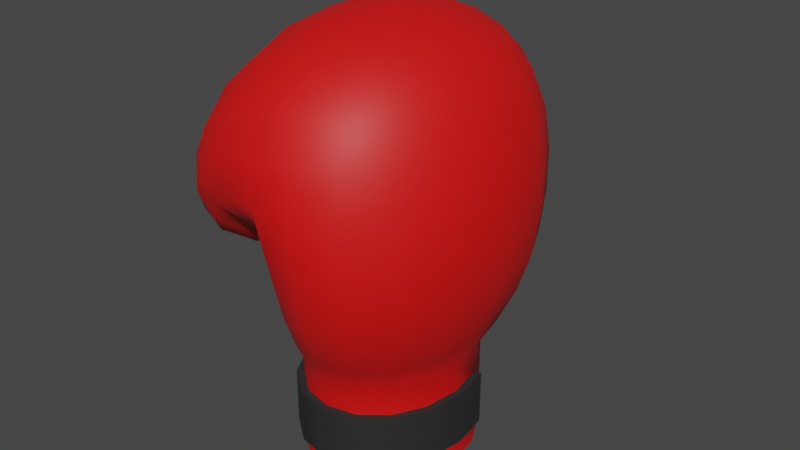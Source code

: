 # Source: Boxing_Gloves.blend  (saved by Blender 3.3.6; exported with 4.5.12 LTS)
import bpy
from mathutils import Matrix  # noqa: F401  (used for matrix-valued properties, if any)

bpy.ops.wm.read_factory_settings(use_empty=True)
scene = bpy.context.scene
scene.name = 'Scene'

# ---- collections
col_collection = bpy.data.collections.new('Collection'); scene.collection.children.link(col_collection)

# ---- materials (node trees are filled in below, after node groups)
mat_material = bpy.data.materials.new('Material')
mat_material.alpha_threshold = 0.0
mat_material.use_transparent_shadow = False
mat_material.roughness = 0.5
mat_material.line_color = (0.0, 0.0, 0.0, 1.0)
mat_material_001 = bpy.data.materials.new('Material.001')
mat_material_001.use_transparent_shadow = False

# ---- node groups
ng_auto_smooth = bpy.data.node_groups.new('Auto Smooth', 'GeometryNodeTree')
_s = ng_auto_smooth.interface.new_socket(name='Geometry', in_out='OUTPUT', socket_type='NodeSocketGeometry')
_s = ng_auto_smooth.interface.new_socket(name='Geometry', in_out='INPUT', socket_type='NodeSocketGeometry')
_s = ng_auto_smooth.interface.new_socket(name='Angle', in_out='INPUT', socket_type='NodeSocketFloat')
_s.subtype = 'ANGLE'
_s.min_value = 0.0
_s.max_value = 3.142
ng_auto_smooth.is_modifier = True
_N = ng_auto_smooth.nodes; _L = ng_auto_smooth.links
n0 = _N.new('NodeGroupOutput'); n0.name = 'Group Output'; n0.location = (480, -100)
n1 = _N.new('NodeGroupInput'); n1.name = 'Group Input'; n1.location = (-420, -300)
n2 = _N.new('NodeGroupInput'); n2.name = 'Group Input.001'; n2.location = (-60, -100)
n3 = _N.new('GeometryNodeSetShadeSmooth'); n3.name = 'Set Shade Smooth'; n3.location = (120, -100)
n3.domain = 'EDGE'
n4 = _N.new('GeometryNodeSetShadeSmooth'); n4.name = 'Set Shade Smooth.001'; n4.location = (300, -100)
n5 = _N.new('GeometryNodeInputMeshEdgeAngle'); n5.name = 'Edge Angle'; n5.location = (-420, -220)
n6 = _N.new('GeometryNodeInputEdgeSmooth'); n6.name = 'Is Edge Smooth'; n6.location = (-60, -160)
n7 = _N.new('GeometryNodeInputShadeSmooth'); n7.name = 'Is Face Smooth'; n7.location = (-240, -340)
n8 = _N.new('FunctionNodeBooleanMath'); n8.name = 'Boolean Math'; n8.location = (-60, -220)
n9 = _N.new('FunctionNodeCompare'); n9.name = 'Compare'; n9.location = (-240, -180)
n9.operation = 'LESS_EQUAL'
_L.new(n5.outputs[0], n9.inputs[0])
_L.new(n4.outputs[0], n0.inputs[0])
_L.new(n1.outputs[1], n9.inputs[1])
_L.new(n9.outputs[0], n8.inputs[0])
_L.new(n7.outputs[0], n8.inputs[1])
_L.new(n2.outputs[0], n3.inputs[0])
_L.new(n6.outputs[0], n3.inputs[1])
_L.new(n3.outputs[0], n4.inputs[0])
_L.new(n8.outputs[0], n3.inputs[2])
n0.is_active_output = True

# ---- material node trees
mat_material.use_nodes = True; mat_material.node_tree.nodes.clear()
_N = mat_material.node_tree.nodes; _L = mat_material.node_tree.links
n0 = _N.new('ShaderNodeOutputMaterial'); n0.name = 'Material Output'; n0.location = (300, 300)
n1 = _N.new('ShaderNodeBsdfPrincipled'); n1.name = 'Principled BSDF'; n1.location = (10, 300)
n1.distribution = 'GGX'
n1.subsurface_method = 'RANDOM_WALK_SKIN'
n1.inputs[0].default_value = (0.8, 0.003788, 0.003788, 1.0)
n1.inputs[2].default_value = 0.5709
n1.inputs[3].default_value = 1.45
n1.inputs[27].default_value = (0.0, 0.0, 0.0, 1.0)
n1.inputs[28].default_value = 1.0
_L.new(n1.outputs[0], n0.inputs[0])
n0.is_active_output = True
mat_material_001.use_nodes = True; mat_material_001.node_tree.nodes.clear()
_N = mat_material_001.node_tree.nodes; _L = mat_material_001.node_tree.links
n0 = _N.new('ShaderNodeBsdfPrincipled'); n0.name = 'Principled BSDF'; n0.location = (10, 300)
n0.distribution = 'GGX'
n0.subsurface_method = 'RANDOM_WALK_SKIN'
n0.inputs[0].default_value = (0.01739, 0.01739, 0.01739, 1.0)
n0.inputs[2].default_value = 0.8543
n0.inputs[3].default_value = 1.45
n0.inputs[27].default_value = (0.0, 0.0, 0.0, 1.0)
n0.inputs[28].default_value = 1.0
n1 = _N.new('ShaderNodeOutputMaterial'); n1.name = 'Material Output'; n1.location = (300, 300)
_L.new(n0.outputs[0], n1.inputs[0])
n1.is_active_output = True

# ---- world
world_world = bpy.data.worlds.new('World'); scene.world = world_world
world_world.use_nodes = True; world_world.node_tree.nodes.clear()
_N = world_world.node_tree.nodes; _L = world_world.node_tree.links
n0 = _N.new('ShaderNodeOutputWorld'); n0.name = 'World Output'; n0.location = (300, 300)
n1 = _N.new('ShaderNodeBackground'); n1.name = 'Background'; n1.location = (10, 300)
n1.inputs[0].default_value = (0.05088, 0.05088, 0.05088, 1.0)
_L.new(n1.outputs[0], n0.inputs[0])
n0.is_active_output = True
world_world.color = (0.05088, 0.05088, 0.05088)
world_world.use_sun_shadow = False
world_world.sun_shadow_jitter_overblur = 0.0

# ---- meshes
me_cube_001 = bpy.data.meshes.new('Cube.001')
me_cube_001.from_pydata([(-0.09944, -0.1216, -0.1), (-0.09944, -0.1216, 0.1), (-0.09944, 0.1216, -0.1), (-0.09799, 0.1205, 0.106), (0.09944, -0.1216, -0.1), (0.09944, -0.1216, 0.1), (0.09944, 0.1216, -0.1), (0.09952, 0.1216, 0.1003), (-0.1119, -0.1934, 0.623), (-0.1139, 0.188, 0.6228), (0.1349, 0.1344, 0.6204), (0.1351, -0.1525, 0.6204), (0.1716, 0.1914, 0.3639), (0.1826, -0.2042, 0.3642), (-0.06678, -0.2393, 0.3846), (-0.1423, 0.2169, 0.3753), (-0.2477, -0.1414, 0.4045), (-0.2491, 0.1406, 0.4044), (-0.1671, -0.1503, 0.2923), (-0.1759, 0.1449, 0.2911), (-0.1388, -1.676e-09, -0.1), (-0.1384, -0.0002664, 0.1014), (-0.0992, 0.1214, 0.001005), (2.421e-09, 0.1697, -0.1), (0.0006351, 0.1692, 0.1026), (0.09946, 0.1216, 5.034e-05), (0.1388, 0.0, -0.1), (0.1388, -1.49e-09, 0.1), (2.421e-09, -0.1697, -0.1), (2.98e-09, -0.1697, 0.1), (-0.1214, -0.001962, 0.6664), (0.02719, 0.174, 0.6515), (0.1568, -0.00929, 0.6378), (0.028, -0.1876, 0.6515), (0.168, 0.1789, 0.5149), (0.1537, -0.1811, 0.2242), (-0.08299, -0.288, 0.5124), (-0.1082, 0.1732, 0.246), (0.1502, 0.1768, 0.2244), (0.1712, -0.1948, 0.515), (-0.067, -0.1869, 0.2459), (-0.1035, 0.2726, 0.5091), (-0.005019, 0.2747, 0.3902), (0.06358, -0.2926, 0.3817), (-0.1004, -0.008473, 0.3956), (0.2312, -0.003174, 0.3572), (-0.2614, -4.796e-05, 0.3981), (-0.2116, -0.1737, 0.333), (-0.2167, 0.1706, 0.3324), (-0.164, -0.0008972, 0.2681), (-0.1618, 0.1809, 0.3385), (-0.2175, 0.1776, 0.5105), (-0.2146, -0.1798, 0.5108), (-0.1331, -0.1985, 0.3438), (0.0001058, 0.1696, 0.0004401), (0.2222, -0.00724, 0.5114), (-0.1905, 0.2493, 0.423), (0.04929, -0.2826, 0.5319), (0.03497, 0.2643, 0.531), (0.04444, 0.2643, 0.2352), (0.04347, -0.2547, 0.236), (-0.1108, -0.003279, 0.2508), (0.1974, -0.0004781, 0.2194), (-0.2217, -0.0002494, 0.2983), (-0.1725, -0.2605, 0.4254), (-0.2316, -0.0001984, 0.5411), (-0.1276, -0.003947, 0.3157), (0.0285, -0.006586, 0.6975), (-0.08252, 0.2136, 0.1551), (-0.02573, 0.2462, 0.1522), (-0.1734, 0.3261, 0.3475), (-0.1036, 0.2732, 0.2414), (-0.07912, 0.3674, 0.3607), (-0.01956, 0.321, 0.2371), (-0.1853, 0.2546, 0.44), (-0.1148, 0.2805, 0.4669), (-0.2156, 0.3289, 0.429), (-0.1455, 0.3556, 0.4556), (-0.1286, 0.06612, -0.1), (-0.1286, -0.06612, -0.1), (-0.09944, -0.1216, -0.05), (-0.09944, -0.1216, 0.05), (-0.1286, -0.06615, 0.1002), (-0.1276, 0.06535, 0.1042), (-0.09869, 0.121, 0.05314), (-0.09941, 0.1216, -0.04987), (0.05406, 0.1573, -0.1), (-0.05406, 0.1573, -0.1), (-0.05286, 0.1564, 0.105), (0.05431, 0.1571, 0.101), (0.09948, 0.1216, 0.05016), (0.09944, 0.1216, -0.04999), (0.1286, -0.06612, -0.1), (0.1286, 0.06612, -0.1), (0.1286, 0.06611, 0.1), (0.1286, -0.06612, 0.1), (0.09944, -0.1216, 0.05), (0.09944, -0.1216, -0.05), (-0.05406, -0.1573, -0.1), (0.05406, -0.1573, -0.1), (0.05406, -0.1573, 0.1), (-0.05406, -0.1573, 0.1), (-0.1193, -0.1045, 0.6551), (-0.1196, 0.1003, 0.6551), (-0.04447, 0.1844, 0.6481), (0.09207, 0.1557, 0.6388), (0.1494, 0.07581, 0.6322), (0.1495, -0.09436, 0.6322), (0.09246, -0.1726, 0.6388), (-0.04311, -0.1936, 0.6482), (0.1736, 0.189, 0.4404), (0.153, 0.1583, 0.5793), (0.1727, -0.1973, 0.2917), (0.1282, -0.1544, 0.161), (-0.07069, -0.2848, 0.447), (-0.09842, -0.2564, 0.5733), (-0.1249, 0.1908, 0.3084), (-0.1055, 0.1498, 0.18), (0.1274, 0.1528, 0.1613), (0.1644, 0.1886, 0.2917), (0.1537, -0.1757, 0.5793), (0.1816, -0.2038, 0.4406), (-0.08164, -0.1562, 0.1731), (-0.05916, -0.212, 0.3175), (-0.1059, 0.2482, 0.5726), (-0.1146, 0.2581, 0.4397), (-0.08148, 0.2502, 0.4128), (0.09833, 0.2438, 0.3733), (0.1285, -0.2655, 0.3731), (-0.004047, -0.2855, 0.3855), (-0.08336, -0.1315, 0.3945), (-0.1236, 0.1073, 0.3847), (0.2161, 0.1045, 0.3587), (0.2186, -0.112, 0.3588), (-0.2572, -0.08419, 0.4001), (-0.2576, 0.08394, 0.4001), (-0.1859, -0.1678, 0.3047), (-0.2349, -0.1621, 0.3708), (-0.2379, 0.1603, 0.3705), (-0.1929, 0.1635, 0.3038), (-0.1642, -0.09006, 0.2758), (-0.1688, 0.08708, 0.2751), (-0.1503, 0.1916, 0.3667), (-0.1697, 0.1655, 0.3089), (-0.2419, 0.1612, 0.4482), (-0.1735, 0.1861, 0.5734), (-0.1708, -0.1893, 0.5737), (-0.2398, -0.1625, 0.4485), (-0.1533, -0.1754, 0.3113), (-0.1063, -0.217, 0.376), (-0.1386, -0.0001387, 0.05075), (-0.1285, 0.06599, 0.0006925), (-0.1388, -5.551e-06, -0.04997), (-0.05386, 0.1572, 0.000831), (0.0003308, 0.1695, 0.05138), (0.0541, 0.1573, 0.0001746), (1.323e-05, 0.1697, -0.04995), (0.1286, 0.06612, 6.293e-06), (0.1388, -1.49e-09, 0.05), (0.1388, 0.0, -0.05), (2.98e-09, -0.1697, 0.05), (1.211e-09, -0.1697, -0.05), (0.2329, -0.005216, 0.4345), (0.208, 0.09408, 0.5115), (0.1976, -0.008764, 0.5809), (0.2087, -0.1089, 0.5116), (-0.1553, 0.2649, 0.4715), (-0.1773, 0.2325, 0.3755), (-0.2089, 0.2208, 0.3736), (-0.2044, 0.2303, 0.4711), (0.05975, -0.2955, 0.4579), (0.1155, -0.2522, 0.524), (0.03673, -0.2475, 0.5985), (-0.01951, -0.2917, 0.5303), (0.02306, 0.2688, 0.4574), (-0.0379, 0.2744, 0.528), (0.03302, 0.2334, 0.5982), (0.1071, 0.2347, 0.5237), (0.03448, 0.2304, 0.1703), (0.01161, 0.3009, 0.2367), (0.03472, 0.279, 0.3049), (0.09622, 0.2276, 0.2303), (0.02325, -0.2161, 0.1673), (0.1035, -0.2347, 0.2299), (0.05773, -0.2796, 0.3074), (-0.01693, -0.2388, 0.2414), (-0.123, -0.001568, 0.1765), (-0.09806, -0.1028, 0.2494), (-0.104, -0.005672, 0.3236), (-0.1101, 0.09284, 0.249), (0.1697, -5.977e-05, 0.1584), (0.1855, 0.09709, 0.2206), (0.2187, -0.001532, 0.2853), (0.1862, -0.09852, 0.2206), (-0.1917, -0.0003806, 0.2731), (-0.2191, -0.09413, 0.3069), (-0.2474, -0.0001451, 0.3408), (-0.2207, 0.09311, 0.3068), (-0.1345, -0.2786, 0.4747), (-0.1952, -0.2362, 0.4721), (-0.1972, -0.2279, 0.375), (-0.1504, -0.2491, 0.3799), (-0.1848, -0.0007164, 0.6116), (-0.2276, 0.09638, 0.5338), (-0.257, -3.078e-05, 0.4671), (-0.2272, -0.09702, 0.5338), (-0.1137, -0.006123, 0.3541), (-0.1246, -0.1103, 0.323), (-0.1433, -0.002128, 0.2845), (-0.1427, 0.09824, 0.3196), (0.02707, -0.1037, 0.6856), (0.09883, -0.008471, 0.6777), (0.02697, 0.09026, 0.6856), (-0.04759, -0.004143, 0.6948), (-0.05616, 0.2263, 0.1428), (-0.1334, 0.3048, 0.2953), (-0.09099, 0.2373, 0.1899), (-0.1329, 0.3629, 0.3515), (-0.0153, 0.2818, 0.1853), (-0.06529, 0.3079, 0.2389), (-0.04328, 0.3503, 0.2969), (-0.03918, 0.3309, 0.3713), (-0.01452, 0.2237, 0.1375), (-0.1746, 0.2732, 0.3525), (-0.1124, 0.2306, 0.2436), (-0.08969, 0.1823, 0.1413), (-0.1508, 0.2585, 0.4609), (-0.1882, 0.3504, 0.4474), (-0.1268, 0.3204, 0.4714), (-0.2122, 0.2886, 0.4369), (-0.171, 0.2414, 0.4112), (-0.2078, 0.3341, 0.3954), (-0.07617, 0.2772, 0.4382), (-0.1173, 0.37, 0.4215), (-0.1286, -0.06612, -0.05), (-0.1286, -0.06614, 0.05009), (-0.1281, 0.06572, 0.05216), (-0.1286, 0.0661, -0.04991), (-0.05403, 0.1573, -0.0499), (-0.05343, 0.1569, 0.0526), (0.05419, 0.1572, 0.05055), (0.05406, 0.1573, -0.04998), (0.1286, 0.06612, -0.05), (0.1286, 0.06611, 0.05002), (0.1286, -0.06612, 0.05), (0.1286, -0.06612, -0.05), (0.05406, -0.1573, -0.05), (0.05406, -0.1573, 0.05), (-0.05406, -0.1573, 0.05), (-0.05406, -0.1573, -0.05), (0.2194, -0.1126, 0.4357), (0.2175, 0.1014, 0.4356), (0.186, 0.08319, 0.5791), (0.1862, -0.1008, 0.5791), (-0.163, 0.2435, 0.528), (-0.1538, 0.2466, 0.4121), (-0.1888, 0.2081, 0.3367), (-0.2272, 0.2051, 0.4146), (-0.00884, -0.2984, 0.4588), (0.1259, -0.2651, 0.4497), (0.1018, -0.2227, 0.5894), (-0.03262, -0.2568, 0.5954), (0.1044, 0.2438, 0.4494), (-0.0529, 0.269, 0.4568), (-0.03817, 0.2459, 0.595), (0.09979, 0.2064, 0.5893), (0.07968, 0.1979, 0.1649), (0.009072, 0.2646, 0.1788), (-0.006058, 0.3226, 0.302), (0.1, 0.2409, 0.2994), (-0.03388, -0.2011, 0.1705), (0.08034, -0.1999, 0.1639), (0.1205, -0.2561, 0.2995), (-0.006358, -0.2659, 0.3131), (-0.1164, 0.08052, 0.1777), (-0.112, -0.0853, 0.1751), (-0.08873, -0.1176, 0.3226), (-0.114, 0.1008, 0.3176), (0.1591, -0.08389, 0.1591), (0.1589, 0.08359, 0.1591), (0.205, 0.1037, 0.2868), (0.2069, -0.1076, 0.2869), (-0.1928, 0.09075, 0.2812), (-0.1905, -0.09224, 0.2815), (-0.2439, -0.0892, 0.3475), (-0.2448, 0.08861, 0.3474), (-0.1173, -0.2692, 0.4193), (-0.1539, -0.2504, 0.529), (-0.2208, -0.209, 0.4153), (-0.1728, -0.2179, 0.3389), (-0.1813, -0.1019, 0.6019), (-0.1817, 0.1002, 0.6019), (-0.2527, 0.08907, 0.4636), (-0.2524, -0.0893, 0.4636), (-0.1328, 0.1027, 0.3526), (-0.1048, -0.121, 0.3591), (-0.1433, -0.0984, 0.2921), (-0.1533, 0.09182, 0.2905), (-0.04719, -0.1055, 0.6826), (0.09518, -0.09807, 0.668), (0.09513, 0.08103, 0.668), (-0.04736, 0.09696, 0.6826), (-0.05537, 0.2676, 0.1877), (-0.09369, 0.3409, 0.2943), (-0.1386, 0.2559, 0.3001), (-0.05473, 0.1943, 0.1255), (-0.1027, 0.2003, 0.1862), (-0.2067, 0.2816, 0.398), (-0.1784, 0.3036, 0.4673), (-0.1176, 0.2433, 0.4305), (-0.08094, 0.3301, 0.4349), (-0.1701, 0.3693, 0.4064), (-0.1092, -0.1298, -0.05), (-0.1092, -0.1298, 3.656e-07), (-0.1092, -0.1298, 0.05), (0.1092, -0.1298, 0.05), (0.1092, -0.1298, -7.205e-10), (0.1092, -0.1298, -0.05), (-0.1407, -0.07009, 3.561e-05), (-0.1514, -2.352e-05, 0.0002676), (-0.1513, -9.001e-05, 0.05079), (-0.141, 0.06794, 0.0007391), (-0.1514, 3.354e-06, -0.04995), (0.1412, 0.06804, 6.041e-06), (0.1515, -1.645e-07, -1.271e-07), (0.1515, -7.801e-08, 0.05), (0.1407, -0.07009, -3.823e-10), (0.1515, -7.805e-08, -0.05), (0.05953, -0.1688, -7.729e-10), (1.89e-09, -0.1824, -1.225e-09), (4.092e-09, -0.1824, 0.05), (-0.05953, -0.1688, -1.039e-09), (1.705e-09, -0.1824, -0.05), (-0.1407, -0.07009, -0.04999), (-0.1407, -0.07009, 0.0501), (-0.1407, 0.06768, 0.05223), (-0.1412, 0.06804, -0.04989), (0.1412, 0.06804, -0.05), (0.1412, 0.06804, 0.05002), (0.1407, -0.07009, 0.05), (0.1407, -0.07009, -0.05), (0.05953, -0.1688, -0.05), (0.05953, -0.1688, 0.05), (-0.05953, -0.1688, 0.05), (-0.05953, -0.1688, -0.05)], [], [(0, 80, 234, 79), (80, 249, 344, 312), (247, 160, 330, 342), (79, 234, 152, 20), (157, 243, 338, 323), (81, 1, 82, 235), (235, 82, 21, 150), (152, 234, 333, 322), (97, 245, 340, 317), (150, 21, 83, 236), (236, 83, 3, 84), (151, 236, 84, 22), (20, 152, 237, 78), (243, 158, 325, 338), (237, 151, 22, 85), (78, 237, 85, 2), (2, 85, 238, 87), (85, 22, 153, 238), (238, 153, 54, 156), (87, 238, 156, 23), (22, 84, 239, 153), (84, 3, 88, 239), (239, 88, 24, 154), (153, 239, 154, 54), (54, 154, 240, 155), (154, 24, 89, 240), (240, 89, 7, 90), (155, 240, 90, 25), (23, 156, 241, 86), (156, 54, 155, 241), (241, 155, 25, 91), (86, 241, 91, 6), (6, 91, 242, 93), (91, 25, 157, 242), (249, 161, 332, 344), (93, 242, 159, 26), (25, 90, 243, 157), (90, 7, 94, 243), (243, 94, 27, 158), (150, 236, 335, 320), (96, 247, 342, 315), (158, 27, 95, 244), (244, 95, 5, 96), (234, 80, 312, 333), (26, 159, 245, 92), (245, 159, 327, 340), (248, 81, 314, 343), (92, 245, 97, 4), (4, 97, 246, 99), (235, 150, 320, 334), (151, 237, 336, 321), (99, 246, 161, 28), (161, 246, 341, 332), (96, 5, 100, 247), (247, 100, 29, 160), (244, 96, 315, 339), (237, 152, 322, 336), (160, 29, 101, 248), (248, 101, 1, 81), (159, 242, 337, 327), (28, 161, 249, 98), (160, 248, 343, 330), (81, 235, 334, 314), (98, 249, 80, 0), (13, 133, 250, 121), (133, 45, 162, 250), (250, 162, 55, 165), (121, 250, 165, 39), (45, 132, 251, 162), (132, 12, 110, 251), (251, 110, 34, 163), (162, 251, 163, 55), (55, 163, 252, 164), (163, 34, 111, 252), (252, 111, 10, 106), (164, 252, 106, 32), (39, 165, 253, 120), (165, 55, 164, 253), (253, 164, 32, 107), (120, 253, 107, 11), (9, 124, 254, 145), (124, 41, 166, 254), (254, 166, 56, 169), (145, 254, 169, 51), (41, 125, 255, 166), (125, 15, 142, 255), (255, 142, 50, 167), (166, 255, 167, 56), (56, 167, 256, 168), (167, 50, 143, 256), (256, 143, 19, 139), (168, 256, 139, 48), (51, 169, 257, 144), (169, 56, 168, 257), (257, 168, 48, 138), (144, 257, 138, 17), (14, 129, 258, 114), (129, 43, 170, 258), (258, 170, 57, 173), (114, 258, 173, 36), (43, 128, 259, 170), (128, 13, 121, 259), (259, 121, 39, 171), (170, 259, 171, 57), (57, 171, 260, 172), (171, 39, 120, 260), (260, 120, 11, 108), (172, 260, 108, 33), (36, 173, 261, 115), (173, 57, 172, 261), (261, 172, 33, 109), (115, 261, 109, 8), (12, 127, 262, 110), (127, 42, 174, 262), (262, 174, 58, 177), (110, 262, 177, 34), (42, 126, 263, 174), (126, 15, 125, 263), (263, 125, 41, 175), (174, 263, 175, 58), (58, 175, 264, 176), (175, 41, 124, 264), (264, 124, 9, 104), (176, 264, 104, 31), (34, 177, 265, 111), (177, 58, 176, 265), (265, 176, 31, 105), (111, 265, 105, 10), (7, 89, 266, 118), (89, 24, 178, 266), (266, 178, 59, 181), (118, 266, 181, 38), (59, 178, 267, 179), (178, 24, 222, 267), (267, 222, 69, 218), (179, 267, 218, 73), (42, 180, 268, 221), (180, 59, 179, 268), (268, 179, 73, 220), (221, 268, 220, 72), (38, 181, 269, 119), (181, 59, 180, 269), (269, 180, 42, 127), (119, 269, 127, 12), (1, 101, 270, 122), (101, 29, 182, 270), (270, 182, 60, 185), (122, 270, 185, 40), (29, 100, 271, 182), (100, 5, 113, 271), (271, 113, 35, 183), (182, 271, 183, 60), (60, 183, 272, 184), (183, 35, 112, 272), (272, 112, 13, 128), (184, 272, 128, 43), (40, 185, 273, 123), (185, 60, 184, 273), (273, 184, 43, 129), (123, 273, 129, 14), (3, 83, 274, 117), (83, 21, 186, 274), (274, 186, 61, 189), (117, 274, 189, 37), (21, 82, 275, 186), (82, 1, 122, 275), (275, 122, 40, 187), (186, 275, 187, 61), (61, 187, 276, 188), (187, 40, 123, 276), (276, 123, 14, 130), (188, 276, 130, 44), (37, 189, 277, 116), (189, 61, 188, 277), (277, 188, 44, 131), (116, 277, 131, 15), (5, 95, 278, 113), (95, 27, 190, 278), (278, 190, 62, 193), (113, 278, 193, 35), (27, 94, 279, 190), (94, 7, 118, 279), (279, 118, 38, 191), (190, 279, 191, 62), (62, 191, 280, 192), (191, 38, 119, 280), (280, 119, 12, 132), (192, 280, 132, 45), (35, 193, 281, 112), (193, 62, 192, 281), (281, 192, 45, 133), (112, 281, 133, 13), (19, 141, 282, 139), (141, 49, 194, 282), (282, 194, 63, 197), (139, 282, 197, 48), (49, 140, 283, 194), (140, 18, 136, 283), (283, 136, 47, 195), (194, 283, 195, 63), (63, 195, 284, 196), (195, 47, 137, 284), (284, 137, 16, 134), (196, 284, 134, 46), (48, 197, 285, 138), (197, 63, 196, 285), (285, 196, 46, 135), (138, 285, 135, 17), (14, 114, 286, 149), (114, 36, 198, 286), (286, 198, 64, 201), (149, 286, 201, 53), (36, 115, 287, 198), (115, 8, 146, 287), (287, 146, 52, 199), (198, 287, 199, 64), (64, 199, 288, 200), (199, 52, 147, 288), (288, 147, 16, 137), (200, 288, 137, 47), (53, 201, 289, 148), (201, 64, 200, 289), (289, 200, 47, 136), (148, 289, 136, 18), (8, 102, 290, 146), (102, 30, 202, 290), (290, 202, 65, 205), (146, 290, 205, 52), (30, 103, 291, 202), (103, 9, 145, 291), (291, 145, 51, 203), (202, 291, 203, 65), (65, 203, 292, 204), (203, 51, 144, 292), (292, 144, 17, 135), (204, 292, 135, 46), (52, 205, 293, 147), (205, 65, 204, 293), (293, 204, 46, 134), (147, 293, 134, 16), (15, 131, 294, 142), (131, 44, 206, 294), (294, 206, 66, 209), (142, 294, 209, 50), (44, 130, 295, 206), (130, 14, 149, 295), (295, 149, 53, 207), (206, 295, 207, 66), (66, 207, 296, 208), (207, 53, 148, 296), (296, 148, 18, 140), (208, 296, 140, 49), (50, 209, 297, 143), (209, 66, 208, 297), (297, 208, 49, 141), (143, 297, 141, 19), (8, 109, 298, 102), (109, 33, 210, 298), (298, 210, 67, 213), (102, 298, 213, 30), (33, 108, 299, 210), (108, 11, 107, 299), (299, 107, 32, 211), (210, 299, 211, 67), (67, 211, 300, 212), (211, 32, 106, 300), (300, 106, 10, 105), (212, 300, 105, 31), (30, 213, 301, 103), (213, 67, 212, 301), (301, 212, 31, 104), (103, 301, 104, 9), (69, 214, 302, 218), (214, 68, 216, 302), (302, 216, 71, 219), (218, 302, 219, 73), (73, 219, 303, 220), (219, 71, 215, 303), (303, 215, 70, 217), (220, 303, 217, 72), (37, 116, 304, 224), (116, 15, 223, 304), (304, 223, 70, 215), (224, 304, 215, 71), (24, 88, 305, 222), (88, 3, 225, 305), (305, 225, 68, 214), (222, 305, 214, 69), (3, 117, 306, 225), (117, 37, 224, 306), (306, 224, 71, 216), (225, 306, 216, 68), (70, 223, 307, 231), (223, 15, 230, 307), (307, 230, 74, 229), (231, 307, 229, 76), (74, 226, 308, 229), (226, 75, 228, 308), (308, 228, 77, 227), (229, 308, 227, 76), (15, 126, 309, 230), (126, 42, 232, 309), (309, 232, 75, 226), (230, 309, 226, 74), (42, 221, 310, 232), (221, 72, 233, 310), (310, 233, 77, 228), (232, 310, 228, 75), (72, 217, 311, 233), (217, 70, 231, 311), (311, 231, 76, 227), (233, 311, 227, 77), (312, 313, 318, 333), (333, 318, 319, 322), (313, 314, 334, 318), (318, 334, 320, 319), (319, 320, 335, 321), (322, 319, 321, 336), (337, 323, 324, 327), (323, 338, 325, 324), (324, 325, 339, 326), (326, 339, 315, 316), (327, 324, 326, 340), (340, 326, 316, 317), (317, 316, 328, 341), (341, 328, 329, 332), (316, 315, 342, 328), (328, 342, 330, 329), (329, 330, 343, 331), (331, 343, 314, 313), (332, 329, 331, 344), (344, 331, 313, 312), (158, 244, 339, 325), (242, 157, 323, 337), (246, 97, 317, 341), (236, 151, 321, 335), (2, 87, 23, 86, 6, 93, 26, 92, 4, 99, 28, 98, 0, 79, 20, 78)])
me_cube_001.polygons.foreach_set('use_smooth', [True] * 337)
me_cube_001.polygons.foreach_set('material_index', [0, 1, 1, 0, 1, 0, 0, 1, 1, 0, 0, 0, 0, 1, 0, 0, 0, 0, 0, 0, 0, 0, 0, 0, 0, 0, 0, 0, 0, 0, 0, 0, 0, 0, 1, 0, 0, 0, 0, 1, 1, 0, 0, 1, 0, 1, 1, 0, 0, 1, 1, 0, 1, 0, 0, 1, 1, 0, 0, 1, 0, 1, 1, 0, 0, 0, 0, 0, 0, 0, 0, 0, 0, 0, 0, 0, 0, 0, 0, 0, 0, 0, 0, 0, 0, 0, 0, 0, 0, 0, 0, 0, 0, 0, 0, 0, 0, 0, 0, 0, 0, 0, 0, 0, 0, 0, 0, 0, 0, 0, 0, 0, 0, 0, 0, 0, 0, 0, 0, 0, 0, 0, 0, 0, 0, 0, 0, 0, 0, 0, 0, 0, 0, 0, 0, 0, 0, 0, 0, 0, 0, 0, 0, 0, 0, 0, 0, 0, 0, 0, 0, 0, 0, 0, 0, 0, 0, 0, 0, 0, 0, 0, 0, 0, 0, 0, 0, 0, 0, 0, 0, 0, 0, 0, 0, 0, 0, 0, 0, 0, 0, 0, 0, 0, 0, 0, 0, 0, 0, 0, 0, 0, 0, 0, 0, 0, 0, 0, 0, 0, 0, 0, 0, 0, 0, 0, 0, 0, 0, 0, 0, 0, 0, 0, 0, 0, 0, 0, 0, 0, 0, 0, 0, 0, 0, 0, 0, 0, 0, 0, 0, 0, 0, 0, 0, 0, 0, 0, 0, 0, 0, 0, 0, 0, 0, 0, 0, 0, 0, 0, 0, 0, 0, 0, 0, 0, 0, 0, 0, 0, 0, 0, 0, 0, 0, 0, 0, 0, 0, 0, 0, 0, 0, 0, 0, 0, 0, 0, 0, 0, 0, 0, 0, 0, 0, 0, 0, 0, 0, 0, 0, 0, 0, 0, 0, 0, 0, 0, 0, 0, 0, 0, 0, 0, 0, 0, 0, 0, 0, 0, 0, 0, 1, 1, 1, 1, 1, 1, 1, 1, 1, 1, 1, 1, 1, 1, 1, 1, 1, 1, 1, 1, 1, 1, 1, 1, 0])
_k = {(1, 82): 1.0, (21, 82): 1.0, (21, 83): 1.0, (3, 83): 1.0, (3, 88): 1.0, (24, 88): 1.0, (24, 89): 1.0, (7, 89): 1.0, (7, 94): 1.0, (27, 94): 1.0, (27, 95): 1.0, (5, 95): 1.0, (5, 100): 1.0, (29, 100): 1.0, (29, 101): 1.0, (1, 101): 1.0, (14, 130): 1.0, (44, 130): 1.0, (44, 131): 1.0, (15, 131): 1.0, (68, 214): 1.0, (69, 214): 1.0}
me_cube_001.attributes.new('crease_edge', 'FLOAT', 'EDGE').data.foreach_set('value', [_k.get((min(e.vertices), max(e.vertices)), 0.0) for e in me_cube_001.edges])
_uv = me_cube_001.uv_layers.new(name='UVMap')
_uv.uv.foreach_set('vector', [0.375, 0.0, 0.4375, 0.0, 0.4375, 0.0625, 0.375, 0.0625, 0.4375, 1.0, 0.4375, 0.9375, 0.4375, 0.9375, 0.4375, 1.0, 0.5625, 0.8125, 0.5625, 0.875, 0.5625, 0.875, 0.5625, 0.8125, 0.375, 0.0625, 0.4375, 0.0625, 0.4375, 0.125, 0.375, 0.125, 0.5, 0.5625, 0.5625, 0.5625, 0.5625, 0.5625, 0.5, 0.5625, 0.5625, 0.0, 0.625, 0.0, 0.625, 0.0625, 0.5625, 0.0625, 0.5625, 0.0625, 0.625, 0.0625, 0.625, 0.125, 0.5625, 0.125, 0.4375, 0.125, 0.4375, 0.0625, 0.4375, 0.0625, 0.4375, 0.125, 0.4375, 0.75, 0.4375, 0.6875, 0.4375, 0.6875, 0.4375, 0.75, 0.5625, 0.125, 0.625, 0.125, 0.625, 0.1875, 0.5625, 0.1875, 0.5625, 0.1875, 0.625, 0.1875, 0.625, 0.25, 0.5625, 0.25, 0.5, 0.1875, 0.5625, 0.1875, 0.5625, 0.25, 0.5, 0.25, 0.375, 0.125, 0.4375, 0.125, 0.4375, 0.1875, 0.375, 0.1875, 0.5625, 0.5625, 0.5625, 0.625, 0.5625, 0.625, 0.5625, 0.5625, 0.4375, 0.1875, 0.5, 0.1875, 0.5, 0.25, 0.4375, 0.25, 0.375, 0.1875, 0.4375, 0.1875, 0.4375, 0.25, 0.375, 0.25, 0.375, 0.25, 0.4375, 0.25, 0.4375, 0.3125, 0.375, 0.3125, 0.4375, 0.25, 0.5, 0.25, 0.5, 0.3125, 0.4375, 0.3125, 0.4375, 0.3125, 0.5, 0.3125, 0.5, 0.375, 0.4375, 0.375, 0.375, 0.3125, 0.4375, 0.3125, 0.4375, 0.375, 0.375, 0.375, 0.5, 0.25, 0.5625, 0.25, 0.5625, 0.3125, 0.5, 0.3125, 0.5625, 0.25, 0.625, 0.25, 0.625, 0.3125, 0.5625, 0.3125, 0.5625, 0.3125, 0.625, 0.3125, 0.625, 0.375, 0.5625, 0.375, 0.5, 0.3125, 0.5625, 0.3125, 0.5625, 0.375, 0.5, 0.375, 0.5, 0.375, 0.5625, 0.375, 0.5625, 0.4375, 0.5, 0.4375, 0.5625, 0.375, 0.625, 0.375, 0.625, 0.4375, 0.5625, 0.4375, 0.5625, 0.4375, 0.625, 0.4375, 0.625, 0.5, 0.5625, 0.5, 0.5, 0.4375, 0.5625, 0.4375, 0.5625, 0.5, 0.5, 0.5, 0.375, 0.375, 0.4375, 0.375, 0.4375, 0.4375, 0.375, 0.4375, 0.4375, 0.375, 0.5, 0.375, 0.5, 0.4375, 0.4375, 0.4375, 0.4375, 0.4375, 0.5, 0.4375, 0.5, 0.5, 0.4375, 0.5, 0.375, 0.4375, 0.4375, 0.4375, 0.4375, 0.5, 0.375, 0.5, 0.375, 0.5, 0.4375, 0.5, 0.4375, 0.5625, 0.375, 0.5625, 0.4375, 0.5, 0.5, 0.5, 0.5, 0.5625, 0.4375, 0.5625, 0.4375, 0.9375, 0.4375, 0.875, 0.4375, 0.875, 0.4375, 0.9375, 0.375, 0.5625, 0.4375, 0.5625, 0.4375, 0.625, 0.375, 0.625, 0.5, 0.5, 0.5625, 0.5, 0.5625, 0.5625, 0.5, 0.5625, 0.5625, 0.5, 0.625, 0.5, 0.625, 0.5625, 0.5625, 0.5625, 0.5625, 0.5625, 0.625, 0.5625, 0.625, 0.625, 0.5625, 0.625, 0.5625, 0.125, 0.5625, 0.1875, 0.5625, 0.1875, 0.5625, 0.125, 0.5625, 0.75, 0.5625, 0.8125, 0.5625, 0.8125, 0.5625, 0.75, 0.5625, 0.625, 0.625, 0.625, 0.625, 0.6875, 0.5625, 0.6875, 0.5625, 0.6875, 0.625, 0.6875, 0.625, 0.75, 0.5625, 0.75, 0.4375, 0.0625, 0.4375, 0.0, 0.4375, 0.0, 0.4375, 0.0625, 0.375, 0.625, 0.4375, 0.625, 0.4375, 0.6875, 0.375, 0.6875, 0.4375, 0.6875, 0.4375, 0.625, 0.4375, 0.625, 0.4375, 0.6875, 0.5625, 0.9375, 0.5625, 1.0, 0.5625, 1.0, 0.5625, 0.9375, 0.375, 0.6875, 0.4375, 0.6875, 0.4375, 0.75, 0.375, 0.75, 0.375, 0.75, 0.4375, 0.75, 0.4375, 0.8125, 0.375, 0.8125, 0.5625, 0.0625, 0.5625, 0.125, 0.5625, 0.125, 0.5625, 0.0625, 0.5, 0.1875, 0.4375, 0.1875, 0.4375, 0.1875, 0.5, 0.1875, 0.375, 0.8125, 0.4375, 0.8125, 0.4375, 0.875, 0.375, 0.875, 0.4375, 0.875, 0.4375, 0.8125, 0.4375, 0.8125, 0.4375, 0.875, 0.5625, 0.75, 0.625, 0.75, 0.625, 0.8125, 0.5625, 0.8125, 0.5625, 0.8125, 0.625, 0.8125, 0.625, 0.875, 0.5625, 0.875, 0.5625, 0.6875, 0.5625, 0.75, 0.5625, 0.75, 0.5625, 0.6875, 0.4375, 0.1875, 0.4375, 0.125, 0.4375, 0.125, 0.4375, 0.1875, 0.5625, 0.875, 0.625, 0.875, 0.625, 0.9375, 0.5625, 0.9375, 0.5625, 0.9375, 0.625, 0.9375, 0.625, 1.0, 0.5625, 1.0, 0.4375, 0.625, 0.4375, 0.5625, 0.4375, 0.5625, 0.4375, 0.625, 0.375, 0.875, 0.4375, 0.875, 0.4375, 0.9375, 0.375, 0.9375, 0.5625, 0.875, 0.5625, 0.9375, 0.5625, 0.9375, 0.5625, 0.875, 0.5625, 0.0, 0.5625, 0.0625, 0.5625, 0.0625, 0.5625, 0.0, 0.375, 0.9375, 0.4375, 0.9375, 0.4375, 1.0, 0.375, 1.0, 0.625, 0.7492, 0.625, 0.6872, 0.625, 0.6866, 0.625, 0.7479, 0.625, 0.6872, 0.625, 0.625, 0.625, 0.625, 0.625, 0.6866, 0.625, 0.6866, 0.625, 0.625, 0.625, 0.625, 0.625, 0.6859, 0.625, 0.7479, 0.625, 0.6866, 0.625, 0.6859, 0.625, 0.7467, 0.625, 0.625, 0.625, 0.5627, 0.625, 0.5634, 0.625, 0.625, 0.625, 0.5627, 0.625, 0.5, 0.625, 0.5016, 0.625, 0.5634, 0.625, 0.5634, 0.625, 0.5016, 0.625, 0.5033, 0.625, 0.5652, 0.625, 0.625, 0.625, 0.5634, 0.625, 0.5652, 0.625, 0.625, 0.625, 0.625, 0.625, 0.5652, 0.625, 0.5683, 0.625, 0.625, 0.625, 0.5652, 0.625, 0.5033, 0.625, 0.5151, 0.625, 0.5683, 0.625, 0.5683, 0.625, 0.5151, 0.625, 0.526, 0.625, 0.5674, 0.625, 0.625, 0.625, 0.5683, 0.625, 0.5674, 0.625, 0.625, 0.625, 0.7467, 0.625, 0.6859, 0.625, 0.6812, 0.625, 0.7356, 0.625, 0.6859, 0.625, 0.625, 0.625, 0.625, 0.625, 0.6812, 0.625, 0.6812, 0.625, 0.625, 0.625, 0.625, 0.625, 0.6771, 0.625, 0.7356, 0.625, 0.6812, 0.625, 0.6771, 0.625, 0.7292, 0.625, 0.25, 0.625, 0.2674, 0.625, 0.2442, 0.625, 0.2193, 0.625, 0.2674, 0.625, 0.2847, 0.625, 0.2535, 0.625, 0.2442, 0.625, 0.2442, 0.625, 0.2535, 0.625, 0.24, 0.625, 0.2258, 0.625, 0.2193, 0.625, 0.2442, 0.625, 0.2258, 0.625, 0.2091, 0.625, 0.2847, 0.625, 0.2771, 0.625, 0.2461, 0.625, 0.2535, 0.625, 0.2771, 0.625, 0.2503, 0.625, 0.2297, 0.625, 0.2461, 0.625, 0.2461, 0.625, 0.2297, 0.625, 0.2091, 0.625, 0.2245, 0.625, 0.2535, 0.625, 0.2461, 0.625, 0.2245, 0.625, 0.24, 0.625, 0.24, 0.625, 0.2245, 0.625, 0.2086, 0.625, 0.2206, 0.625, 0.2245, 0.625, 0.2091, 0.625, 0.1904, 0.625, 0.2086, 0.625, 0.2086, 0.625, 0.1904, 0.625, 0.1875, 0.625, 0.1943, 0.625, 0.2206, 0.625, 0.2086, 0.625, 0.1943, 0.625, 0.2012, 0.625, 0.2091, 0.625, 0.2258, 0.625, 0.2096, 0.625, 0.1983, 0.625, 0.2258, 0.625, 0.24, 0.625, 0.2206, 0.625, 0.2096, 0.625, 0.2096, 0.625, 0.2206, 0.625, 0.2012, 0.625, 0.1943, 0.625, 0.1983, 0.625, 0.2096, 0.625, 0.1943, 0.625, 0.1875, 0.625, 1.0, 0.625, 0.9371, 0.625, 0.924, 0.625, 0.9684, 0.625, 0.9371, 0.625, 0.8741, 0.625, 0.868, 0.625, 0.924, 0.625, 0.924, 0.625, 0.868, 0.625, 0.8642, 0.625, 0.9139, 0.625, 0.9684, 0.625, 0.924, 0.625, 0.9139, 0.625, 0.9635, 0.625, 0.8741, 0.625, 0.8111, 0.625, 0.8085, 0.625, 0.868, 0.625, 0.8111, 0.625, 0.7492, 0.625, 0.7479, 0.625, 0.8085, 0.625, 0.8085, 0.625, 0.7479, 0.625, 0.7467, 0.625, 0.8055, 0.625, 0.868, 0.625, 0.8085, 0.625, 0.8055, 0.625, 0.8642, 0.625, 0.8642, 0.625, 0.8055, 0.625, 0.7863, 0.625, 0.8409, 0.625, 0.8055, 0.625, 0.7467, 0.625, 0.7356, 0.625, 0.7863, 0.625, 0.7863, 0.625, 0.7356, 0.625, 0.7292, 0.625, 0.7662, 0.625, 0.8409, 0.625, 0.7863, 0.625, 0.7662, 0.625, 0.8031, 0.625, 0.9635, 0.625, 0.9139, 0.625, 0.9066, 0.625, 0.9635, 0.625, 0.9139, 0.625, 0.8642, 0.625, 0.8409, 0.625, 0.9066, 0.625, 0.9066, 0.625, 0.8409, 0.625, 0.8031, 0.625, 0.9016, 0.625, 0.9635, 0.625, 0.9066, 0.625, 0.9016, 0.625, 1.0, 0.625, 0.5, 0.625, 0.4388, 0.625, 0.4414, 0.625, 0.5016, 0.625, 0.4388, 0.625, 0.3759, 0.625, 0.3819, 0.625, 0.4414, 0.625, 0.4414, 0.625, 0.3819, 0.625, 0.3858, 0.625, 0.4445, 0.625, 0.5016, 0.625, 0.4414, 0.625, 0.4445, 0.625, 0.5033, 0.625, 0.3759, 0.625, 0.3131, 0.625, 0.3253, 0.625, 0.3819, 0.625, 0.3131, 0.625, 0.2503, 0.625, 0.2771, 0.625, 0.3253, 0.625, 0.3253, 0.625, 0.2771, 0.625, 0.2847, 0.625, 0.3353, 0.625, 0.3819, 0.625, 0.3253, 0.625, 0.3353, 0.625, 0.3858, 0.625, 0.3858, 0.625, 0.3353, 0.625, 0.3411, 0.625, 0.4093, 0.625, 0.3353, 0.625, 0.2847, 0.625, 0.2674, 0.625, 0.3411, 0.625, 0.3411, 0.625, 0.2674, 0.625, 0.25, 0.625, 0.3484, 0.625, 0.4093, 0.625, 0.3411, 0.625, 0.3484, 0.625, 0.4469, 0.625, 0.5033, 0.625, 0.4445, 0.625, 0.4652, 0.625, 0.5151, 0.625, 0.4445, 0.625, 0.3858, 0.625, 0.4093, 0.625, 0.4652, 0.625, 0.4652, 0.625, 0.4093, 0.625, 0.4469, 0.625, 0.4982, 0.625, 0.5151, 0.625, 0.4652, 0.625, 0.4982, 0.625, 0.526, 0.625, 0.5, 0.625, 0.4375, 0.625, 0.4375, 0.625, 0.5, 0.625, 0.4375, 0.625, 0.375, 0.625, 0.375, 0.625, 0.4375, 0.625, 0.4375, 0.625, 0.375, 0.625, 0.375, 0.625, 0.4376, 0.625, 0.5, 0.625, 0.4375, 0.625, 0.4376, 0.625, 0.5, 0.625, 0.375, 0.625, 0.375, 0.625, 0.3733, 0.625, 0.3747, 0.625, 0.375, 0.625, 0.375, 0.625, 0.3576, 0.625, 0.3733, 0.625, 0.3733, 0.625, 0.3576, 0.625, 0.375, 0.625, 0.375, 0.625, 0.3747, 0.625, 0.3733, 0.625, 0.375, 0.625, 0.375, 0.625, 0.3759, 0.625, 0.3754, 0.625, 0.3733, 0.625, 0.3727, 0.625, 0.3754, 0.625, 0.375, 0.625, 0.3747, 0.625, 0.3733, 0.625, 0.3733, 0.625, 0.3747, 0.625, 0.375, 0.625, 0.3563, 0.625, 0.3727, 0.625, 0.3733, 0.625, 0.3563, 0.625, 0.3548, 0.625, 0.5, 0.625, 0.4376, 0.625, 0.4378, 0.625, 0.5, 0.625, 0.4376, 0.625, 0.375, 0.625, 0.3754, 0.625, 0.4378, 0.625, 0.4378, 0.625, 0.3754, 0.625, 0.3759, 0.625, 0.4388, 0.625, 0.5, 0.625, 0.4378, 0.625, 0.4388, 0.625, 0.5, 0.625, 1.0, 0.625, 0.9375, 0.625, 0.9375, 0.625, 1.0, 0.625, 0.9375, 0.625, 0.875, 0.625, 0.875, 0.625, 0.9375, 0.625, 0.9375, 0.625, 0.875, 0.625, 0.875, 0.625, 0.9375, 0.625, 1.0, 0.625, 0.9375, 0.625, 0.9375, 0.625, 1.0, 0.625, 0.875, 0.625, 0.8125, 0.625, 0.8125, 0.625, 0.875, 0.625, 0.8125, 0.625, 0.75, 0.625, 0.75, 0.625, 0.8125, 0.625, 0.8125, 0.625, 0.75, 0.625, 0.75, 0.625, 0.8124, 0.625, 0.875, 0.625, 0.8125, 0.625, 0.8124, 0.625, 0.875, 0.625, 0.875, 0.625, 0.8124, 0.625, 0.8122, 0.625, 0.8746, 0.625, 0.8124, 0.625, 0.75, 0.625, 0.7498, 0.625, 0.8122, 0.625, 0.8122, 0.625, 0.7498, 0.625, 0.7492, 0.625, 0.8111, 0.625, 0.8746, 0.625, 0.8122, 0.625, 0.8111, 0.625, 0.8741, 0.625, 1.0, 0.625, 0.9375, 0.625, 0.9373, 0.625, 1.0, 0.625, 0.9375, 0.625, 0.875, 0.625, 0.8746, 0.625, 0.9373, 0.625, 0.9373, 0.625, 0.8746, 0.625, 0.8741, 0.625, 0.9371, 0.625, 1.0, 0.625, 0.9373, 0.625, 0.9371, 0.625, 1.0, 0.625, 0.25, 0.625, 0.1875, 0.625, 0.1875, 0.625, 0.25, 0.625, 0.1875, 0.625, 0.125, 0.625, 0.125, 0.625, 0.1875, 0.625, 0.1875, 0.625, 0.125, 0.625, 0.125, 0.625, 0.1875, 0.625, 0.25, 0.625, 0.1875, 0.625, 0.1875, 0.625, 0.25, 0.625, 0.125, 0.625, 0.0625, 0.625, 0.0625, 0.625, 0.125, 0.625, 0.0625, 0.625, 0.0, 0.625, 0.0, 0.625, 0.0625, 0.625, 0.0625, 0.625, 0.0, 0.625, 0.0, 0.625, 0.0625, 0.625, 0.125, 0.625, 0.0625, 0.625, 0.0625, 0.625, 0.125, 0.625, 0.125, 0.625, 0.0625, 0.625, 0.0625, 0.625, 0.125, 0.625, 0.0625, 0.625, 0.0, 0.625, 0.0, 0.625, 0.0625, 0.625, 0.0625, 0.625, 0.0, 0.625, 0.0, 0.625, 0.0625, 0.625, 0.125, 0.625, 0.0625, 0.625, 0.0625, 0.625, 0.125, 0.625, 0.25, 0.625, 0.1875, 0.625, 0.1858, 0.625, 0.2328, 0.625, 0.1875, 0.625, 0.125, 0.625, 0.125, 0.625, 0.1858, 0.625, 0.1858, 0.625, 0.125, 0.625, 0.125, 0.625, 0.1877, 0.625, 0.2328, 0.625, 0.1858, 0.625, 0.1877, 0.625, 0.2503, 0.625, 0.75, 0.625, 0.6875, 0.625, 0.6875, 0.625, 0.75, 0.625, 0.6875, 0.625, 0.625, 0.625, 0.625, 0.625, 0.6875, 0.625, 0.6875, 0.625, 0.625, 0.625, 0.625, 0.625, 0.6875, 0.625, 0.75, 0.625, 0.6875, 0.625, 0.6875, 0.625, 0.75, 0.625, 0.625, 0.625, 0.5625, 0.625, 0.5625, 0.625, 0.625, 0.625, 0.5625, 0.625, 0.5, 0.625, 0.5, 0.625, 0.5625, 0.625, 0.5625, 0.625, 0.5, 0.625, 0.5, 0.625, 0.5625, 0.625, 0.625, 0.625, 0.5625, 0.625, 0.5625, 0.625, 0.625, 0.625, 0.625, 0.625, 0.5625, 0.625, 0.5625, 0.625, 0.625, 0.625, 0.5625, 0.625, 0.5, 0.625, 0.5, 0.625, 0.5625, 0.625, 0.5625, 0.625, 0.5, 0.625, 0.5, 0.625, 0.5627, 0.625, 0.625, 0.625, 0.5625, 0.625, 0.5627, 0.625, 0.625, 0.625, 0.75, 0.625, 0.6875, 0.625, 0.6875, 0.625, 0.7498, 0.625, 0.6875, 0.625, 0.625, 0.625, 0.625, 0.625, 0.6875, 0.625, 0.6875, 0.625, 0.625, 0.625, 0.625, 0.625, 0.6872, 0.625, 0.7498, 0.625, 0.6875, 0.625, 0.6872, 0.625, 0.7492, 0.625, 0.1875, 0.625, 0.1523, 0.625, 0.1555, 0.625, 0.1943, 0.625, 0.1523, 0.625, 0.1171, 0.625, 0.112, 0.625, 0.1555, 0.625, 0.1555, 0.625, 0.112, 0.625, 0.1184, 0.625, 0.1598, 0.625, 0.1943, 0.625, 0.1555, 0.625, 0.1598, 0.625, 0.2012, 0.625, 0.1171, 0.625, 0.05855, 0.625, 0.05831, 0.625, 0.112, 0.625, 0.05855, 0.625, 0.0, 0.625, 0.0, 0.625, 0.05831, 0.625, 0.05831, 0.625, 0.0, 0.625, 0.0, 0.625, 0.05922, 0.625, 0.112, 0.625, 0.05831, 0.625, 0.05922, 0.625, 0.1184, 0.625, 0.1184, 0.625, 0.05922, 0.625, 0.0582, 0.625, 0.1116, 0.625, 0.05922, 0.625, 0.0, 0.625, 0.0, 0.625, 0.0582, 0.625, 0.0582, 0.625, 0.0, 0.625, 0.0, 0.625, 0.05802, 0.625, 0.1116, 0.625, 0.0582, 0.625, 0.05802, 0.625, 0.1108, 0.625, 0.2012, 0.625, 0.1598, 0.625, 0.1556, 0.625, 0.1943, 0.625, 0.1598, 0.625, 0.1184, 0.625, 0.1116, 0.625, 0.1556, 0.625, 0.1556, 0.625, 0.1116, 0.625, 0.1108, 0.625, 0.1542, 0.625, 0.1943, 0.625, 0.1556, 0.625, 0.1542, 0.625, 0.1875, 0.625, 1.0, 0.625, 0.9684, 0.625, 0.9885, 0.625, 1.0, 0.625, 0.9684, 0.625, 0.9635, 0.625, 0.98, 0.625, 0.9885, 0.625, 0.9885, 0.625, 0.98, 0.625, 0.9965, 0.625, 0.9962, 0.625, 1.0, 0.625, 0.9885, 0.625, 0.9962, 0.625, 1.0, 0.625, 0.9635, 0.625, 0.9635, 0.625, 0.9882, 0.625, 0.98, 0.625, 0.9635, 0.625, 1.0, 0.625, 1.0, 0.625, 0.9882, 0.625, 0.9882, 0.625, 1.0, 0.625, 1.0, 0.625, 0.9983, 0.625, 0.98, 0.625, 0.9882, 0.625, 0.9983, 0.625, 0.9965, 0.625, 0.9965, 0.625, 0.9983, 0.625, 0.9992, 0.625, 0.9987, 0.625, 0.9983, 0.625, 1.0, 0.625, 1.0, 0.625, 0.9992, 0.625, 0.9992, 0.625, 1.0, 0.625, 1.0, 0.625, 1.0, 0.625, 0.9987, 0.625, 0.9992, 0.625, 1.0, 0.625, 1.0, 0.625, 1.0, 0.625, 0.9962, 0.625, 0.999, 0.625, 1.0, 0.625, 0.9962, 0.625, 0.9965, 0.625, 0.9987, 0.625, 0.999, 0.625, 0.999, 0.625, 0.9987, 0.625, 1.0, 0.625, 1.0, 0.625, 1.0, 0.625, 0.999, 0.625, 1.0, 0.625, 1.0, 0.625, 0.0, 0.625, 0.0625, 0.625, 0.06126, 0.625, 0.0, 0.625, 0.0625, 0.625, 0.125, 0.625, 0.1225, 0.625, 0.06126, 0.625, 0.06126, 0.625, 0.1225, 0.625, 0.12, 0.625, 0.06001, 0.625, 0.0, 0.625, 0.06126, 0.625, 0.06001, 0.625, 0.0, 0.625, 0.125, 0.625, 0.1875, 0.625, 0.175, 0.625, 0.1225, 0.625, 0.1875, 0.625, 0.25, 0.625, 0.2193, 0.625, 0.175, 0.625, 0.175, 0.625, 0.2193, 0.625, 0.2091, 0.625, 0.1645, 0.625, 0.1225, 0.625, 0.175, 0.625, 0.1645, 0.625, 0.12, 0.625, 0.12, 0.625, 0.1645, 0.625, 0.158, 0.625, 0.1127, 0.625, 0.1645, 0.625, 0.2091, 0.625, 0.1983, 0.625, 0.158, 0.625, 0.158, 0.625, 0.1983, 0.625, 0.1875, 0.625, 0.1542, 0.625, 0.1127, 0.625, 0.158, 0.625, 0.1542, 0.625, 0.1108, 0.625, 0.0, 0.625, 0.06001, 0.625, 0.05864, 0.625, 0.0, 0.625, 0.06001, 0.625, 0.12, 0.625, 0.1127, 0.625, 0.05864, 0.625, 0.05864, 0.625, 0.1127, 0.625, 0.1108, 0.625, 0.05802, 0.625, 0.0, 0.625, 0.05864, 0.625, 0.05802, 0.625, 0.0, 0.625, 0.2503, 0.625, 0.1877, 0.625, 0.1763, 0.625, 0.2297, 0.625, 0.1877, 0.625, 0.125, 0.625, 0.1225, 0.625, 0.1763, 0.625, 0.1763, 0.625, 0.1225, 0.625, 0.12, 0.625, 0.1657, 0.625, 0.2297, 0.625, 0.1763, 0.625, 0.1657, 0.625, 0.2091, 0.625, 0.125, 0.625, 0.0625, 0.625, 0.06125, 0.625, 0.1225, 0.625, 0.0625, 0.625, 0.0, 0.625, 0.0, 0.625, 0.06125, 0.625, 0.06125, 0.625, 0.0, 0.625, 0.0, 0.625, 0.05999, 0.625, 0.1225, 0.625, 0.06125, 0.625, 0.05999, 0.625, 0.12, 0.625, 0.12, 0.625, 0.05999, 0.625, 0.05873, 0.625, 0.1132, 0.625, 0.05999, 0.625, 0.0, 0.625, 0.0, 0.625, 0.05873, 0.625, 0.05873, 0.625, 0.0, 0.625, 0.0, 0.625, 0.05855, 0.625, 0.1132, 0.625, 0.05873, 0.625, 0.05855, 0.625, 0.1171, 0.625, 0.2091, 0.625, 0.1657, 0.625, 0.1572, 0.625, 0.1904, 0.625, 0.1657, 0.625, 0.12, 0.625, 0.1132, 0.625, 0.1572, 0.625, 0.1572, 0.625, 0.1132, 0.625, 0.1171, 0.625, 0.1523, 0.625, 0.1904, 0.625, 0.1572, 0.625, 0.1523, 0.625, 0.1875, 0.625, 1.0, 0.625, 0.9016, 0.625, 0.7641, 0.625, 0.8125, 0.625, 0.9016, 0.625, 0.8031, 0.625, 0.7226, 0.625, 0.7641, 0.625, 0.7641, 0.625, 0.7226, 0.625, 0.625, 0.625, 0.625, 0.625, 0.8125, 0.625, 0.7641, 0.625, 0.625, 0.625, 0.625, 0.625, 0.8031, 0.625, 0.7662, 0.625, 0.6964, 0.625, 0.7226, 0.625, 0.7662, 0.625, 0.7292, 0.625, 0.6771, 0.625, 0.6964, 0.625, 0.6964, 0.625, 0.6771, 0.625, 0.625, 0.625, 0.6251, 0.625, 0.7226, 0.625, 0.6964, 0.625, 0.6251, 0.625, 0.625, 0.625, 0.625, 0.625, 0.6251, 0.625, 0.5553, 0.625, 0.5359, 0.625, 0.6251, 0.625, 0.625, 0.625, 0.5674, 0.625, 0.5553, 0.625, 0.5553, 0.625, 0.5674, 0.625, 0.526, 0.625, 0.4982, 0.625, 0.5359, 0.625, 0.5553, 0.625, 0.4982, 0.625, 0.4469, 0.625, 0.625, 0.625, 0.625, 0.625, 0.4867, 0.625, 0.4375, 0.625, 0.625, 0.625, 0.625, 0.625, 0.5359, 0.625, 0.4867, 0.625, 0.4867, 0.625, 0.5359, 0.625, 0.4469, 0.625, 0.3484, 0.625, 0.4375, 0.625, 0.4867, 0.625, 0.3484, 0.625, 0.25, 0.625, 0.375, 0.625, 0.3125, 0.625, 0.3125, 0.625, 0.375, 0.625, 0.3125, 0.625, 0.25, 0.625, 0.25, 0.625, 0.3125, 0.625, 0.3125, 0.625, 0.25, 0.625, 0.25, 0.625, 0.3125, 0.625, 0.375, 0.625, 0.3125, 0.625, 0.3125, 0.625, 0.375, 0.625, 0.375, 0.625, 0.3125, 0.625, 0.3128, 0.625, 0.3563, 0.625, 0.3125, 0.625, 0.25, 0.625, 0.2693, 0.625, 0.3128, 0.625, 0.3128, 0.625, 0.2693, 0.625, 0.2712, 0.625, 0.313, 0.625, 0.3563, 0.625, 0.3128, 0.625, 0.313, 0.625, 0.3548, 0.625, 0.25, 0.625, 0.2328, 0.625, 0.2506, 0.625, 0.25, 0.625, 0.2328, 0.625, 0.2503, 0.625, 0.2529, 0.625, 0.2506, 0.625, 0.2506, 0.625, 0.2529, 0.625, 0.2712, 0.625, 0.2693, 0.625, 0.25, 0.625, 0.2506, 0.625, 0.2693, 0.625, 0.25, 0.625, 0.375, 0.625, 0.3125, 0.625, 0.3125, 0.625, 0.3576, 0.625, 0.3125, 0.625, 0.25, 0.625, 0.2674, 0.625, 0.3125, 0.625, 0.3125, 0.625, 0.2674, 0.625, 0.25, 0.625, 0.3125, 0.625, 0.3576, 0.625, 0.3125, 0.625, 0.3125, 0.625, 0.375, 0.625, 0.25, 0.625, 0.25, 0.625, 0.2517, 0.625, 0.2674, 0.625, 0.25, 0.625, 0.25, 0.625, 0.25, 0.625, 0.2517, 0.625, 0.2517, 0.625, 0.25, 0.625, 0.25, 0.625, 0.25, 0.625, 0.2674, 0.625, 0.2517, 0.625, 0.25, 0.625, 0.25, 0.625, 0.2712, 0.625, 0.2529, 0.625, 0.2575, 0.625, 0.273, 0.625, 0.2529, 0.625, 0.2503, 0.625, 0.2713, 0.625, 0.2575, 0.625, 0.2575, 0.625, 0.2713, 0.625, 0.2817, 0.625, 0.2748, 0.625, 0.273, 0.625, 0.2575, 0.625, 0.2748, 0.625, 0.2817, 0.625, 0.2817, 0.625, 0.3131, 0.625, 0.3131, 0.625, 0.2748, 0.625, 0.3131, 0.625, 0.3445, 0.625, 0.3514, 0.625, 0.3131, 0.625, 0.3131, 0.625, 0.3514, 0.625, 0.3445, 0.625, 0.3131, 0.625, 0.2748, 0.625, 0.3131, 0.625, 0.3131, 0.625, 0.2817, 0.625, 0.2503, 0.625, 0.3131, 0.625, 0.3131, 0.625, 0.2713, 0.625, 0.3131, 0.625, 0.3759, 0.625, 0.3549, 0.625, 0.3131, 0.625, 0.3131, 0.625, 0.3549, 0.625, 0.3445, 0.625, 0.3131, 0.625, 0.2713, 0.625, 0.3131, 0.625, 0.3131, 0.625, 0.2817, 0.625, 0.3759, 0.625, 0.3727, 0.625, 0.3686, 0.625, 0.3549, 0.625, 0.3727, 0.625, 0.3548, 0.625, 0.3531, 0.625, 0.3686, 0.625, 0.3686, 0.625, 0.3531, 0.625, 0.3445, 0.625, 0.3514, 0.625, 0.3549, 0.625, 0.3686, 0.625, 0.3514, 0.625, 0.3445, 0.625, 0.3548, 0.625, 0.313, 0.625, 0.3131, 0.625, 0.3531, 0.625, 0.313, 0.625, 0.2712, 0.625, 0.273, 0.625, 0.3131, 0.625, 0.3131, 0.625, 0.273, 0.625, 0.2817, 0.625, 0.3131, 0.625, 0.3531, 0.625, 0.3131, 0.625, 0.3131, 0.625, 0.3445, 0.4375, 0.0, 0.5, 0.0, 0.5, 0.0625, 0.4375, 0.0625, 0.4375, 0.0625, 0.5, 0.0625, 0.5, 0.125, 0.4375, 0.125, 0.5, 0.0, 0.5625, 0.0, 0.5625, 0.0625, 0.5, 0.0625, 0.5, 0.0625, 0.5625, 0.0625, 0.5625, 0.125, 0.5, 0.125, 0.5, 0.125, 0.5625, 0.125, 0.5625, 0.1875, 0.5, 0.1875, 0.4375, 0.125, 0.5, 0.125, 0.5, 0.1875, 0.4375, 0.1875, 0.4375, 0.5625, 0.5, 0.5625, 0.5, 0.625, 0.4375, 0.625, 0.5, 0.5625, 0.5625, 0.5625, 0.5625, 0.625, 0.5, 0.625, 0.5, 0.625, 0.5625, 0.625, 0.5625, 0.6875, 0.5, 0.6875, 0.5, 0.6875, 0.5625, 0.6875, 0.5625, 0.75, 0.5, 0.75, 0.4375, 0.625, 0.5, 0.625, 0.5, 0.6875, 0.4375, 0.6875, 0.4375, 0.6875, 0.5, 0.6875, 0.5, 0.75, 0.4375, 0.75, 0.4375, 0.75, 0.5, 0.75, 0.5, 0.8125, 0.4375, 0.8125, 0.4375, 0.8125, 0.5, 0.8125, 0.5, 0.875, 0.4375, 0.875, 0.5, 0.75, 0.5625, 0.75, 0.5625, 0.8125, 0.5, 0.8125, 0.5, 0.8125, 0.5625, 0.8125, 0.5625, 0.875, 0.5, 0.875, 0.5, 0.875, 0.5625, 0.875, 0.5625, 0.9375, 0.5, 0.9375, 0.5, 0.9375, 0.5625, 0.9375, 0.5625, 1.0, 0.5, 1.0, 0.4375, 0.875, 0.5, 0.875, 0.5, 0.9375, 0.4375, 0.9375, 0.4375, 0.9375, 0.5, 0.9375, 0.5, 1.0, 0.4375, 1.0, 0.5625, 0.625, 0.5625, 0.6875, 0.5625, 0.6875, 0.5625, 0.625, 0.4375, 0.5625, 0.5, 0.5625, 0.5, 0.5625, 0.4375, 0.5625, 0.4375, 0.8125, 0.4375, 0.75, 0.4375, 0.75, 0.4375, 0.8125, 0.5625, 0.1875, 0.5, 0.1875, 0.5, 0.1875, 0.5625, 0.1875, 0.375, 0.25, 0.375, 0.3125, 0.375, 0.375, 0.375, 0.4375, 0.375, 0.5, 0.375, 0.5625, 0.375, 0.625, 0.375, 0.6875, 0.375, 0.75, 0.375, 0.8125, 0.375, 0.875, 0.375, 0.9375, 0.375, 1.0, 0.375, 0.0625, 0.375, 0.125, 0.375, 0.1875])
me_cube_001.materials.append(mat_material)
me_cube_001.materials.append(mat_material_001)
me_cube_001.update()

# ---- objects
ob_cube = bpy.data.objects.new('Cube', me_cube_001)

# ---- transforms, parenting, visibility, modifiers, constraints
ob_cube.location = (0.0, 0.0, 0.0)
_m = ob_cube.modifiers.new('Auto Smooth', 'NODES')
_m.node_group = ng_auto_smooth
_gi = [s.identifier for s in ng_auto_smooth.interface.items_tree if s.item_type == 'SOCKET' and s.in_out == 'INPUT']
_m[_gi[1]] = 1.525  # Angle

# ---- collection membership
col_collection.objects.link(ob_cube)

# ---- scene / render settings (as saved in the file)
scene.frame_start = 1; scene.frame_end = 250; scene.frame_set(1)
scene.render.engine = 'BLENDER_EEVEE_NEXT'
scene.cycles.sampling_pattern = 'TABULATED_SOBOL'
scene.cycles.use_light_tree = False
scene.view_settings.view_transform = 'Filmic'
bpy.context.view_layer.update()

# ---- added for rendering (the .blend has no active camera and no usable light): camera, sun
cam_auto = bpy.data.cameras.new('AutoCamera')
cam_auto.lens = 50.0
cam_auto.sensor_width = 36.0
cam_auto.clip_end = 1000.0
ob_auto_camera = bpy.data.objects.new('AutoCamera', cam_auto)
scene.collection.objects.link(ob_auto_camera)
ob_auto_camera.location = (1.05157, -1.24318, 1.15142)
ob_auto_camera.rotation_euler = (1.09748, -7.21219e-08, 0.694738)
scene.camera = ob_auto_camera
light_auto_sun = bpy.data.lights.new('AutoSun', 'SUN')
light_auto_sun.energy = 3.0
light_auto_sun.angle = 0.0523599
ob_auto_sun = bpy.data.objects.new('AutoSun', light_auto_sun)
scene.collection.objects.link(ob_auto_sun)
ob_auto_sun.rotation_euler = (0.872665, 0.174533, 0.523599)
bpy.context.view_layer.update()
